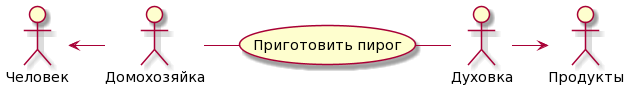

The diagram above was rendered by PlantUML. Its source (embedded in the PNG):
@startuml
:Человек: <- :Домохозяйка:
:Домохозяйка: -right- (Приготовить пирог)
:Духовка: -left- (Приготовить пирог)
:Духовка: -> :Продукты:
@enduml